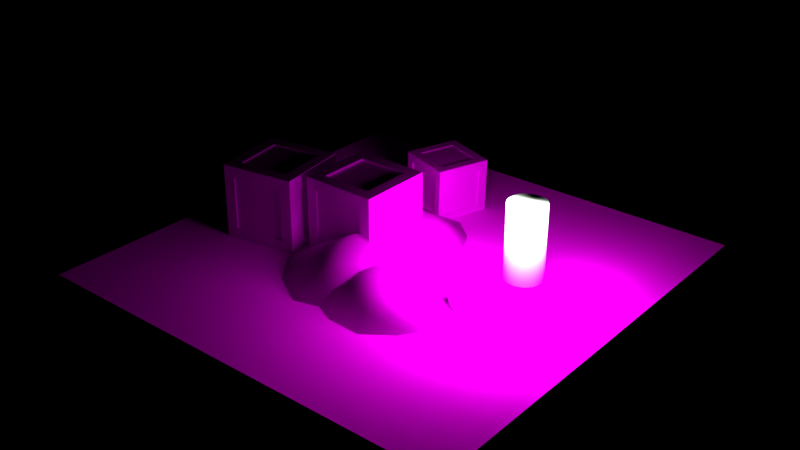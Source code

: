 # Source: Crate.blend  (saved by Blender 2.79.0; exported with 4.5.12 LTS)
import bpy
from mathutils import Matrix  # noqa: F401  (used for matrix-valued properties, if any)

bpy.ops.wm.read_factory_settings(use_empty=True)
scene = bpy.context.scene
scene.name = 'Scene'

# ---- collections
col_collection_1 = bpy.data.collections.new('Collection 1'); scene.collection.children.link(col_collection_1)

# ---- images (referenced by path relative to the original .blend; pixels are not part of the script)
import os
ASSET_DIR = os.environ.get("B2B_ASSET_DIR", "")  # directory of the original .blend (textures are referenced by path, not embedded)
HERE = os.path.dirname(os.path.abspath(__file__))  # packed textures are extracted next to this script under _unpacked/

def load_image(name, relpath, width, height, colorspace="sRGB"):
    """Load a texture the original file referenced (path relative to the .blend, or extracted next to this script)."""
    p = next((c for c in (os.path.join(HERE, relpath), os.path.join(ASSET_DIR, relpath)) if relpath and os.path.exists(c)), "")
    if p:
        img = bpy.data.images.load(p, check_existing=True)
        img.name = name
    else:  # same state as the original file: an image datablock whose file is absent (Cycles renders it pink)
        img = bpy.data.images.new(name, width, height)
        img.source = "FILE"
        img.filepath = "//" + (relpath or name)
    img.colorspace_settings.name = colorspace
    return img
img_bucket_basic_psd = load_image('bucket_basic.psd', 'bucket_basic.psd', 1024, 1024, 'sRGB')
img_crate_basic_psd = load_image('crate_basic.psd', 'crate_basic.psd', 1024, 1024, 'sRGB')
img_test_floor_png = load_image('test_floor.png', 'test_floor.png', 1024, 1024, 'sRGB')
img_pile_grain_psd = load_image('pile_grain.psd', 'pile_grain.psd', 1024, 1024, 'sRGB')

# ---- materials (node trees are filled in below, after node groups)
mat_bucket = bpy.data.materials.new('Bucket')
mat_bucket.alpha_threshold = 0.0
mat_bucket.roughness = 0.5
mat_crate = bpy.data.materials.new('Crate')
mat_crate.alpha_threshold = 0.0
mat_crate.roughness = 0.5
mat_floor = bpy.data.materials.new('Floor')
mat_floor.alpha_threshold = 0.0
mat_floor.roughness = 0.5
mat_grains = bpy.data.materials.new('Grains')
mat_grains.alpha_threshold = 0.0
mat_grains.roughness = 0.5

# ---- material node trees
mat_bucket.use_nodes = True; mat_bucket.node_tree.nodes.clear()
_N = mat_bucket.node_tree.nodes; _L = mat_bucket.node_tree.links
n0 = _N.new('ShaderNodeOutputMaterial'); n0.name = 'Material Output'; n0.location = (300, 300)
n1 = _N.new('ShaderNodeBsdfDiffuse'); n1.name = 'Diffuse BSDF'; n1.location = (10, 300)
n2 = _N.new('ShaderNodeTexImage'); n2.name = 'Image Texture'; n2.location = (-208, 297)
n2.width = 140
n2.image = img_bucket_basic_psd
_L.new(n1.outputs[0], n0.inputs[0])
_L.new(n2.outputs[0], n1.inputs[0])
n0.is_active_output = True
mat_crate.use_nodes = True; mat_crate.node_tree.nodes.clear()
_N = mat_crate.node_tree.nodes; _L = mat_crate.node_tree.links
n0 = _N.new('ShaderNodeOutputMaterial'); n0.name = 'Material Output'; n0.location = (300, 300)
n1 = _N.new('ShaderNodeBsdfDiffuse'); n1.name = 'Diffuse BSDF'; n1.location = (10, 300)
n2 = _N.new('ShaderNodeTexImage'); n2.name = 'Image Texture'; n2.location = (-318, 275)
n2.width = 140
n2.image = img_crate_basic_psd
_L.new(n1.outputs[0], n0.inputs[0])
_L.new(n2.outputs[0], n1.inputs[0])
n0.is_active_output = True
mat_floor.use_nodes = True; mat_floor.node_tree.nodes.clear()
_N = mat_floor.node_tree.nodes; _L = mat_floor.node_tree.links
n0 = _N.new('ShaderNodeOutputMaterial'); n0.name = 'Material Output'; n0.location = (300, 300)
n1 = _N.new('ShaderNodeBsdfDiffuse'); n1.name = 'Diffuse BSDF'; n1.location = (10, 300)
n2 = _N.new('ShaderNodeTexImage'); n2.name = 'Image Texture'; n2.location = (-207, 294)
n2.width = 140
n2.image = img_test_floor_png
_L.new(n1.outputs[0], n0.inputs[0])
_L.new(n2.outputs[0], n1.inputs[0])
n0.is_active_output = True
mat_grains.use_nodes = True; mat_grains.node_tree.nodes.clear()
_N = mat_grains.node_tree.nodes; _L = mat_grains.node_tree.links
n0 = _N.new('ShaderNodeOutputMaterial'); n0.name = 'Material Output'; n0.location = (300, 300)
n1 = _N.new('ShaderNodeBsdfDiffuse'); n1.name = 'Diffuse BSDF'; n1.location = (10, 300)
n2 = _N.new('ShaderNodeTexImage'); n2.name = 'Image Texture'; n2.location = (-225, 318)
n2.width = 140
n2.image = img_pile_grain_psd
_L.new(n1.outputs[0], n0.inputs[0])
_L.new(n2.outputs[0], n1.inputs[0])
n0.is_active_output = True

# ---- world
world_world = bpy.data.worlds.new('World'); scene.world = world_world
world_world.use_nodes = True; world_world.node_tree.nodes.clear()
_N = world_world.node_tree.nodes; _L = world_world.node_tree.links
n0 = _N.new('ShaderNodeOutputWorld'); n0.name = 'World Output'; n0.location = (300, 300)
n1 = _N.new('ShaderNodeBackground'); n1.name = 'Background'; n1.location = (10, 300)
n1.inputs[0].default_value = (0.0, 0.0, 0.0, 1.0)
n1.inputs[1].default_value = 20.6
_L.new(n1.outputs[0], n0.inputs[0])
n0.is_active_output = True
world_world.color = (0.05088, 0.05088, 0.05088)
world_world.use_sun_shadow = False
world_world.sun_shadow_jitter_overblur = 0.0
world_world.cycles.sampling_method = 'MANUAL'

# ---- lights
light_area = bpy.data.lights.new('Area', 'AREA')
light_area.color = (0.8769, 1.0, 0.8697)
light_area.transmission_factor = 0.0
light_area.energy = 477.2
light_area.shadow_buffer_clip_start = 0.5
light_area.shadow_soft_size = 3.327
light_area.shadow_maximum_resolution = 0.006
light_area.use_absolute_resolution = True
light_area.size = 3.327
light_area.size_y = 0.1

# ---- meshes
me_cylinder_001 = bpy.data.meshes.new('Cylinder.001')
me_cylinder_001.from_pydata([(9.289e-09, 0.3667, -0.4533), (1.06e-08, 0.4533, 0.3667), (0.2593, 0.2593, -0.4533), (0.3205, 0.3205, 0.3667), (0.3667, -1.583e-08, -0.4533), (0.4533, -2.133e-08, 0.3667), (0.2593, -0.2593, -0.4533), (0.3205, -0.3205, 0.3667), (-2.277e-08, -0.3667, -0.4533), (-2.903e-08, -0.4533, 0.3667), (-0.2593, -0.2593, -0.4533), (-0.3205, -0.3205, 0.3667), (-0.3667, 4.571e-09, -0.4533), (-0.4533, 3.891e-09, 0.3667), (-0.2593, 0.2593, -0.4533), (-0.3205, 0.3205, 0.3667), (0.2217, 0.2217, 0.3344), (8.769e-09, 0.3136, 0.3344), (0.3136, -1.227e-08, 0.3344), (0.2217, -0.2217, 0.3344), (-1.865e-08, -0.3136, 0.3344), (-0.2217, -0.2217, 0.3344), (-0.3136, 5.179e-09, 0.3344), (-0.2217, 0.2217, 0.3344), (0.2045, 0.2045, -0.3579), (9.422e-09, 0.2893, -0.3579), (0.2893, -1.154e-08, -0.3579), (0.2045, -0.2045, -0.3579), (-1.587e-08, -0.2893, -0.3579), (-0.2045, -0.2045, -0.3579), (-0.2893, 4.555e-09, -0.3579), (-0.2045, 0.2045, -0.3579)], [], [(0, 1, 3, 2), (2, 3, 5, 4), (4, 5, 7, 6), (6, 7, 9, 8), (8, 9, 11, 10), (10, 11, 13, 12), (11, 9, 20, 21), (12, 13, 15, 14), (14, 15, 1, 0), (2, 4, 12, 14), (18, 16, 24, 26), (1, 15, 23, 17), (3, 1, 17, 16), (7, 5, 18, 19), (13, 11, 21, 22), (9, 7, 19, 20), (15, 13, 22, 23), (5, 3, 16, 18), (26, 24, 31, 30), (23, 22, 30, 31), (21, 20, 28, 29), (19, 18, 26, 27), (16, 17, 25, 24), (17, 23, 31, 25), (22, 21, 29, 30), (20, 19, 27, 28), (25, 31, 24), (27, 26, 30, 29), (28, 27, 29), (0, 2, 14), (4, 6, 10, 12), (8, 10, 6)])
me_cylinder_001.polygons.foreach_set('use_smooth', [True] * 32)
_k = set([(16, 17), (16, 18), (17, 23), (18, 19), (19, 20), (20, 21), (21, 22), (22, 23), (25, 31), (28, 29), (29, 30), (30, 31)])
me_cylinder_001.attributes.new('sharp_edge', 'BOOLEAN', 'EDGE').data.foreach_set('value', [ (min(e.vertices), max(e.vertices)) in _k for e in me_cylinder_001.edges])
_uv = me_cylinder_001.uv_layers.new(name='UVMap')
_uv.uv.foreach_set('vector', [0.4658, 0.397, 0.4732, 0.02081, 0.6312, 0.03027, 0.5937, 0.4046, 0.5937, 0.4046, 0.6312, 0.03027, 0.788, 0.0524, 0.7204, 0.4225, 0.7205, 0.4221, 0.788, 0.05197, 0.6312, 0.02984, 0.5937, 0.4042, 0.5937, 0.4042, 0.6312, 0.02984, 0.4732, 0.02038, 0.4658, 0.3965, 0.4658, 0.3965, 0.4732, 0.02038, 0.315, 0.02363, 0.3378, 0.3992, 0.3378, 0.3992, 0.315, 0.02363, 0.1575, 0.03959, 0.2104, 0.4121, 0.4328, 0.9027, 0.2678, 0.9703, 0.2673, 0.8966, 0.3814, 0.8498, 0.2104, 0.4125, 0.1575, 0.04003, 0.3149, 0.02407, 0.3378, 0.3996, 0.3378, 0.3996, 0.3149, 0.02407, 0.4732, 0.02081, 0.4658, 0.397, 0.4169, 0.6539, 0.3251, 0.7457, 0.1951, 0.4321, 0.3251, 0.4321, 0.8826, 0.5037, 0.8899, 0.6134, 0.5729, 0.63, 0.5662, 0.5288, 0.2686, 0.9709, 0.1031, 0.9044, 0.1541, 0.8512, 0.2686, 0.8972, 0.4341, 0.9044, 0.2686, 0.9709, 0.2686, 0.8972, 0.3831, 0.8512, 0.1019, 0.9049, 0.02732, 0.7429, 0.1009, 0.7393, 0.1525, 0.8513, 0.5052, 0.7397, 0.4328, 0.9027, 0.3814, 0.8498, 0.4315, 0.7371, 0.2678, 0.9703, 0.1019, 0.9049, 0.1525, 0.8513, 0.2673, 0.8966, 0.1031, 0.9044, 0.02966, 0.7419, 0.1033, 0.7388, 0.1541, 0.8512, 0.5075, 0.7419, 0.4341, 0.9044, 0.3831, 0.8512, 0.4339, 0.7388, 0.1944, 0.4311, 0.3241, 0.4307, 0.4165, 0.6518, 0.325, 0.7438, 0.8955, 0.8333, 0.8938, 0.9432, 0.5765, 0.9343, 0.578, 0.8328, 0.8904, 0.6134, 0.8946, 0.7233, 0.5773, 0.7314, 0.5734, 0.63, 0.8959, 0.8333, 0.8943, 0.9432, 0.577, 0.9342, 0.5785, 0.8328, 0.8899, 0.6134, 0.8941, 0.7233, 0.5768, 0.7314, 0.5729, 0.63, 0.8941, 0.7233, 0.8955, 0.8333, 0.578, 0.8328, 0.5768, 0.7314, 0.8831, 0.5037, 0.8904, 0.6134, 0.5734, 0.63, 0.5667, 0.5288, 0.8946, 0.7233, 0.8959, 0.8333, 0.5785, 0.8328, 0.5773, 0.7314, 0.4161, 0.5222, 0.4165, 0.6518, 0.3241, 0.4307, 0.103, 0.5231, 0.1944, 0.4311, 0.325, 0.7438, 0.1954, 0.7442, 0.1034, 0.6528, 0.103, 0.5231, 0.1954, 0.7442, 0.4169, 0.5239, 0.4169, 0.6539, 0.3251, 0.4321, 0.3251, 0.7457, 0.1951, 0.7457, 0.1033, 0.5239, 0.1951, 0.4321, 0.1033, 0.6539, 0.1033, 0.5239, 0.1951, 0.7457])
me_cylinder_001.materials.append(mat_bucket)
me_cylinder_001.use_remesh_preserve_volume = False
me_cylinder_001.use_remesh_preserve_attributes = False
me_cylinder_001.use_mirror_vertex_groups = False
me_cylinder_001.update()
me_cube_003 = bpy.data.meshes.new('Cube.003')
me_cube_003.from_pydata([(-1.0, -1.0, -1.0), (-1.0, -1.0, 1.0), (-1.0, 1.0, -1.0), (-1.0, 1.0, 1.0), (1.0, -1.0, 1.0), (1.0, 1.0, 1.0), (-1.0, 1.0, -1.0), (-1.0, -1.0, -1.0), (1.0, 1.0, -1.0), (1.0, -1.0, -1.0), (-0.6811, -0.6811, 1.0), (-0.6811, 0.6811, 1.0), (0.6811, 0.6811, 1.0), (0.6811, -0.6811, 1.0), (-1.0, 0.68, -0.68), (-1.0, -0.68, -0.68), (-1.0, -0.68, 0.68), (-1.0, 0.68, 0.68), (-0.7014, -1.0, -0.7014), (-0.7014, -1.0, 0.7014), (0.7014, -1.0, 0.7014), (0.7014, -1.0, -0.7014), (1.0, 0.6878, 0.6878), (1.0, 0.6878, -0.6878), (1.0, -0.6878, -0.6878), (1.0, -0.6878, 0.6878), (-0.6783, 1.0, 0.6783), (-0.6783, 1.0, -0.6783), (0.6783, 1.0, -0.6783), (0.6783, 1.0, 0.6783), (-0.6816, 0.6816, -1.0), (-0.6816, -0.6816, -1.0), (0.6816, 0.6816, -1.0), (0.6816, -0.6816, -1.0), (-0.6811, -0.6811, 0.9645), (-0.6811, 0.6811, 0.9645), (0.6811, 0.6811, 0.9645), (0.6811, -0.6811, 0.9645), (0.9486, 0.7027, 0.7027), (0.9486, 0.7027, -0.7027), (0.9486, -0.7026, -0.7027), (0.9486, -0.7026, 0.7027), (-0.6929, 0.9459, 0.693), (-0.6929, 0.9459, -0.693), (0.693, 0.9459, -0.693), (0.693, 0.9459, 0.693), (-0.9562, 0.6947, -0.6947), (-0.9562, -0.6946, -0.6947), (-0.9562, -0.6946, 0.6947), (-0.9562, 0.6947, 0.6947), (-0.7165, -0.9549, -0.7165), (-0.7165, -0.9549, 0.7165), (0.7166, -0.9549, 0.7165), (0.7166, -0.9549, -0.7165), (-0.6816, 0.6816, -0.9559), (-0.6816, -0.6816, -0.9559), (0.6816, 0.6816, -0.9559), (0.6816, -0.6816, -0.9559)], [], [(3, 2, 14, 17), (6, 8, 32, 30), (0, 2, 6, 7), (10, 13, 37, 34), (16, 17, 49, 48), (0, 1, 16, 15), (1, 3, 17, 16), (2, 0, 15, 14), (18, 21, 53, 50), (1, 0, 7, 18, 19), (25, 4, 9, 24), (7, 9, 21, 18), (25, 24, 40, 41), (9, 8, 23, 24), (26, 29, 45, 42), (8, 6, 27, 28), (31, 30, 54, 55), (8, 9, 33, 32), (7, 6, 30, 31), (9, 7, 31, 33), (36, 35, 34, 37), (12, 11, 35, 36), (13, 12, 36, 37), (11, 10, 34, 35), (39, 38, 41, 40), (24, 23, 39, 40), (22, 25, 41, 38), (23, 22, 38, 39), (43, 42, 45, 44), (27, 26, 42, 43), (29, 28, 44, 45), (28, 27, 43, 44), (47, 48, 49, 46), (14, 15, 47, 46), (17, 14, 46, 49), (15, 16, 48, 47), (53, 52, 51, 50), (19, 18, 50, 51), (20, 19, 51, 52), (21, 20, 52, 53), (54, 56, 57, 55), (33, 31, 55, 57), (30, 32, 56, 54), (32, 33, 57, 56), (4, 25, 22, 5), (22, 23, 8, 5), (29, 5, 8, 28), (5, 29, 26, 3), (26, 27, 6, 3), (21, 9, 4, 20), (1, 19, 20, 4), (5, 3, 11, 12), (4, 5, 12, 13), (1, 4, 13, 10), (3, 1, 10, 11)])
_uv = me_cube_003.uv_layers.new(name='UVMap')
_uv.uv.foreach_set('vector', [0.02618, 0.9082, 0.02631, 0.08564, 0.1579, 0.2173, 0.1578, 0.7766, 0.02417, 0.08464, 0.851, 0.08464, 0.7193, 0.2163, 0.1558, 0.2163, 0.8656, 0.08656, 0.02905, 0.08643, 0.02893, 0.07183, 0.8655, 0.07196, 0.9154, 0.518, 0.9154, 0.9835, 0.8915, 0.9835, 0.8915, 0.518, 0.8901, 0.9814, 0.8901, 0.5166, 0.9119, 0.5166, 0.9119, 0.9814, 0.8489, 0.08576, 0.8487, 0.9083, 0.7171, 0.7767, 0.7172, 0.2174, 0.8487, 0.9083, 0.02618, 0.9082, 0.1578, 0.7766, 0.7171, 0.7767, 0.02631, 0.08564, 0.8489, 0.08576, 0.7172, 0.2174, 0.1579, 0.2173, 0.9171, 0.9835, 0.9171, 0.5042, 0.9394, 0.5042, 0.9394, 0.9835, 0.8534, 0.9062, 0.04016, 0.9123, 0.03804, 0.9102, 0.1599, 0.7898, 0.7315, 0.7857, 0.1577, 0.7784, 0.02982, 0.9063, 0.02982, 0.08714, 0.1577, 0.215, 0.03804, 0.9102, 0.03813, 0.09673, 0.1594, 0.2177, 0.1599, 0.7898, 0.8886, 0.5119, 0.8886, 0.04184, 0.9131, 0.04184, 0.9131, 0.5119, 0.02982, 0.08714, 0.849, 0.08714, 0.7211, 0.215, 0.1577, 0.215, 0.941, 0.9691, 0.941, 0.5055, 0.9664, 0.5055, 0.9664, 0.9691, 0.8547, 0.9133, 0.02531, 0.9133, 0.1587, 0.7799, 0.7213, 0.7799, 0.889, 0.9795, 0.889, 0.5137, 0.9151, 0.5137, 0.9151, 0.9795, 0.851, 0.08464, 0.851, 0.9114, 0.7193, 0.7798, 0.7193, 0.2163, 0.02417, 0.9114, 0.02417, 0.08464, 0.1558, 0.2163, 0.1558, 0.7798, 0.851, 0.9114, 0.02417, 0.9114, 0.1558, 0.7798, 0.7193, 0.7798, 0.7033, 0.7671, 0.1768, 0.7671, 0.1768, 0.2406, 0.7033, 0.2406, 0.8943, 0.5215, 0.8943, 0.05602, 0.9182, 0.05602, 0.9182, 0.5215, 0.8943, 0.9871, 0.8943, 0.5215, 0.9182, 0.5215, 0.9182, 0.9871, 0.9154, 0.05248, 0.9154, 0.518, 0.8915, 0.518, 0.8915, 0.05248, 0.7117, 0.2457, 0.7117, 0.7774, 0.18, 0.7774, 0.18, 0.2457, 0.9393, 0.04184, 0.9393, 0.5119, 0.9148, 0.5119, 0.9148, 0.04184, 0.8886, 0.982, 0.8886, 0.5119, 0.9131, 0.5119, 0.9131, 0.982, 0.9393, 0.5119, 0.9393, 0.982, 0.9148, 0.982, 0.9148, 0.5119, 0.1788, 0.7706, 0.1788, 0.2463, 0.7032, 0.2463, 0.7032, 0.7706, 0.9134, 0.5149, 0.9134, 0.9785, 0.8881, 0.9785, 0.8881, 0.5149, 0.941, 0.5055, 0.941, 0.04184, 0.9664, 0.04184, 0.9664, 0.5055, 0.9134, 0.05127, 0.9134, 0.5149, 0.8881, 0.5149, 0.8881, 0.05127, 0.1813, 0.7663, 0.1813, 0.2406, 0.707, 0.2406, 0.707, 0.7663, 0.963, 0.054, 0.963, 0.5188, 0.9412, 0.5188, 0.9412, 0.054, 0.8901, 0.5166, 0.8901, 0.05185, 0.9119, 0.05185, 0.9119, 0.5166, 0.963, 0.5188, 0.963, 0.9835, 0.9412, 0.9835, 0.9412, 0.5188, 0.7158, 0.2344, 0.7158, 0.7766, 0.1736, 0.7766, 0.1736, 0.2344, 0.9422, 0.5077, 0.9422, 0.9871, 0.9199, 0.9871, 0.9199, 0.5077, 0.9422, 0.02834, 0.9422, 0.5077, 0.9199, 0.5077, 0.9199, 0.02834, 0.9171, 0.5042, 0.9171, 0.02479, 0.9394, 0.02479, 0.9394, 0.5042, 0.7048, 0.7675, 0.1779, 0.7675, 0.1779, 0.2406, 0.7048, 0.2406, 0.9429, 0.5137, 0.9429, 0.9795, 0.9169, 0.9795, 0.9169, 0.5137, 0.889, 0.5137, 0.889, 0.04782, 0.9151, 0.04782, 0.9151, 0.5137, 0.9429, 0.04782, 0.9429, 0.5137, 0.9169, 0.5137, 0.9169, 0.04782, 0.02982, 0.9063, 0.1577, 0.7784, 0.7211, 0.7784, 0.849, 0.9063, 0.7211, 0.7784, 0.7211, 0.215, 0.849, 0.08714, 0.849, 0.9063, 0.7213, 0.2174, 0.8547, 0.08399, 0.8547, 0.9133, 0.7213, 0.7799, 0.8547, 0.08399, 0.7213, 0.2174, 0.1587, 0.2174, 0.02531, 0.08399, 0.1587, 0.2174, 0.1587, 0.7799, 0.02531, 0.9133, 0.02531, 0.08399, 0.1594, 0.2177, 0.03813, 0.09673, 0.8499, 0.09439, 0.7292, 0.216, 0.8534, 0.9062, 0.7315, 0.7857, 0.7292, 0.216, 0.8499, 0.09439, 0.02364, 0.08917, 0.8504, 0.08917, 0.7186, 0.221, 0.1555, 0.221, 0.02364, 0.916, 0.02364, 0.08917, 0.1555, 0.221, 0.1555, 0.7841, 0.8504, 0.916, 0.02364, 0.916, 0.1555, 0.7841, 0.7186, 0.7841, 0.8504, 0.08917, 0.8504, 0.916, 0.7186, 0.7841, 0.7186, 0.221])
me_cube_003.materials.append(mat_crate)
me_cube_003.use_remesh_preserve_volume = False
me_cube_003.use_remesh_preserve_attributes = False
me_cube_003.use_mirror_vertex_groups = False
me_cube_003.update()
me_plane = bpy.data.meshes.new('Plane')
me_plane.from_pydata([(-1.452, -1.452, 0.0), (1.452, -1.452, 0.0), (-1.452, 1.452, 0.0), (1.452, 1.452, 0.0)], [], [(0, 1, 3, 2)])
_uv = me_plane.uv_layers.new(name='UVMap')
_uv.uv.foreach_set('vector', [9.998e-05, 0.0001001, 0.9999, 9.998e-05, 0.9999, 0.9999, 9.998e-05, 0.9999])
me_plane.materials.append(mat_floor)
me_plane.use_remesh_preserve_volume = False
me_plane.use_remesh_preserve_attributes = False
me_plane.use_mirror_vertex_groups = False
me_plane.update()
me_cone_002 = bpy.data.meshes.new('Cone.002')
me_cone_002.from_pydata([(1.952e-09, 0.9297, -0.35), (0.0, 0.0, 0.1958), (0.5406, 0.771, -0.35), (0.8795, 0.4255, -0.35), (1.02, -0.1423, -0.35), (0.7256, -0.6147, -0.35), (0.2817, -0.9294, -0.35), (-0.2617, -0.8993, -0.35), (-0.7859, -0.6549, -0.35), (-1.03, -0.1323, -0.35), (-0.9498, 0.4455, -0.35), (-0.5808, 0.8714, -0.35)], [], [(0, 1, 2), (2, 1, 3), (3, 1, 4), (4, 1, 5), (5, 1, 6), (6, 1, 7), (7, 1, 8), (8, 1, 9), (9, 1, 10), (10, 1, 11), (11, 1, 0), (6, 7, 11, 0), (0, 2, 5, 6), (7, 8, 10, 11), (9, 10, 8), (2, 3, 4, 5)])
me_cone_002.polygons.foreach_set('use_smooth', [True] * 16)
_uv = me_cone_002.uv_layers.new(name='UVMap')
_uv.uv.foreach_set('vector', [0.5993, 0.5792, 0.6667, 0.3113, 0.7627, 0.5731, 0.7627, 0.5731, 0.6667, 0.3113, 0.8832, 0.4992, 0.8832, 0.4992, 0.6667, 0.3113, 0.9629, 0.3479, 0.9629, 0.3479, 0.6667, 0.3113, 0.9205, 0.191, 0.9205, 0.191, 0.6667, 0.3113, 0.8185, 0.06965, 0.8185, 0.06965, 0.6667, 0.3113, 0.6642, 0.03352, 0.6642, 0.03352, 0.6667, 0.3113, 0.4989, 0.06639, 0.4989, 0.06639, 0.6667, 0.3113, 0.3895, 0.1954, 0.3895, 0.1954, 0.6667, 0.3113, 0.3688, 0.3654, 0.3688, 0.3654, 0.6667, 0.3113, 0.4422, 0.5139, 0.4422, 0.5139, 0.6667, 0.3113, 0.5993, 0.5792, 0.2306, 0.9547, 0.1145, 0.8717, 0.2925, 0.4346, 0.4293, 0.5032, 0.4293, 0.5032, 0.5268, 0.6143, 0.3732, 0.9473, 0.2306, 0.9547, 0.1145, 0.8717, 0.03266, 0.7439, 0.1509, 0.4771, 0.2925, 0.4346, 0.05198, 0.5939, 0.1509, 0.4771, 0.03266, 0.7439, 0.5268, 0.6143, 0.5534, 0.7385, 0.5047, 0.884, 0.3732, 0.9473])
me_cone_002.materials.append(mat_grains)
me_cone_002.use_remesh_preserve_volume = False
me_cone_002.use_remesh_preserve_attributes = False
me_cone_002.use_mirror_vertex_groups = False
me_cone_002.update()
me_cone_001 = bpy.data.meshes.new('Cone.001')
me_cone_001.from_pydata([(1.952e-09, 0.9297, -0.35), (0.0, 0.0, 0.2531), (0.5406, 0.771, -0.35), (0.8795, 0.4255, -0.35), (1.02, -0.1423, -0.35), (0.7256, -0.6147, -0.35), (0.2817, -0.9294, -0.35), (-0.2617, -0.8993, -0.35), (-0.7859, -0.6549, -0.35), (-1.03, -0.1323, -0.35), (-0.9498, 0.4455, -0.35), (-0.5808, 0.8714, -0.35)], [], [(0, 1, 2), (2, 1, 3), (3, 1, 4), (4, 1, 5), (5, 1, 6), (6, 1, 7), (7, 1, 8), (8, 1, 9), (9, 1, 10), (10, 1, 11), (11, 1, 0), (6, 7, 11, 0), (0, 2, 5, 6), (7, 8, 10, 11), (9, 10, 8), (2, 3, 4, 5)])
me_cone_001.polygons.foreach_set('use_smooth', [True] * 16)
_uv = me_cone_001.uv_layers.new(name='UVMap')
_uv.uv.foreach_set('vector', [0.5993, 0.5792, 0.6667, 0.3113, 0.7627, 0.5731, 0.7627, 0.5731, 0.6667, 0.3113, 0.8832, 0.4992, 0.8832, 0.4992, 0.6667, 0.3113, 0.9629, 0.3479, 0.9629, 0.3479, 0.6667, 0.3113, 0.9205, 0.191, 0.9205, 0.191, 0.6667, 0.3113, 0.8185, 0.06965, 0.8185, 0.06965, 0.6667, 0.3113, 0.6642, 0.03352, 0.6642, 0.03352, 0.6667, 0.3113, 0.4989, 0.06639, 0.4989, 0.06639, 0.6667, 0.3113, 0.3895, 0.1954, 0.3895, 0.1954, 0.6667, 0.3113, 0.3688, 0.3654, 0.3688, 0.3654, 0.6667, 0.3113, 0.4422, 0.5139, 0.4422, 0.5139, 0.6667, 0.3113, 0.5993, 0.5792, 0.2306, 0.9547, 0.1145, 0.8717, 0.2925, 0.4346, 0.4293, 0.5032, 0.4293, 0.5032, 0.5268, 0.6143, 0.3732, 0.9473, 0.2306, 0.9547, 0.1145, 0.8717, 0.03266, 0.7439, 0.1509, 0.4771, 0.2925, 0.4346, 0.05198, 0.5939, 0.1509, 0.4771, 0.03266, 0.7439, 0.5268, 0.6143, 0.5534, 0.7385, 0.5047, 0.884, 0.3732, 0.9473])
me_cone_001.materials.append(mat_grains)
me_cone_001.use_remesh_preserve_volume = False
me_cone_001.use_remesh_preserve_attributes = False
me_cone_001.use_mirror_vertex_groups = False
me_cone_001.update()
me_cone = bpy.data.meshes.new('Cone')
me_cone.from_pydata([(1.952e-09, 0.9297, -0.35), (0.0, 0.0, 0.1958), (0.5406, 0.771, -0.35), (0.8795, 0.4255, -0.35), (1.02, -0.1423, -0.35), (0.7256, -0.6147, -0.35), (0.2817, -0.9294, -0.35), (-0.2617, -0.8993, -0.35), (-0.7859, -0.6549, -0.35), (-1.03, -0.1323, -0.35), (-0.9498, 0.4455, -0.35), (-0.5808, 0.8714, -0.35)], [], [(0, 1, 2), (2, 1, 3), (3, 1, 4), (4, 1, 5), (5, 1, 6), (6, 1, 7), (7, 1, 8), (8, 1, 9), (9, 1, 10), (10, 1, 11), (11, 1, 0), (6, 7, 11, 0), (0, 2, 5, 6), (7, 8, 10, 11), (9, 10, 8), (2, 3, 4, 5)])
me_cone.polygons.foreach_set('use_smooth', [True] * 16)
_uv = me_cone.uv_layers.new(name='UVMap')
_uv.uv.foreach_set('vector', [0.5993, 0.5792, 0.6667, 0.3113, 0.7627, 0.5731, 0.7627, 0.5731, 0.6667, 0.3113, 0.8832, 0.4992, 0.8832, 0.4992, 0.6667, 0.3113, 0.9629, 0.3479, 0.9629, 0.3479, 0.6667, 0.3113, 0.9205, 0.191, 0.9205, 0.191, 0.6667, 0.3113, 0.8185, 0.06965, 0.8185, 0.06965, 0.6667, 0.3113, 0.6642, 0.03352, 0.6642, 0.03352, 0.6667, 0.3113, 0.4989, 0.06639, 0.4989, 0.06639, 0.6667, 0.3113, 0.3895, 0.1954, 0.3895, 0.1954, 0.6667, 0.3113, 0.3688, 0.3654, 0.3688, 0.3654, 0.6667, 0.3113, 0.4422, 0.5139, 0.4422, 0.5139, 0.6667, 0.3113, 0.5993, 0.5792, 0.2306, 0.9547, 0.1145, 0.8717, 0.2925, 0.4346, 0.4293, 0.5032, 0.4293, 0.5032, 0.5268, 0.6143, 0.3732, 0.9473, 0.2306, 0.9547, 0.1145, 0.8717, 0.03266, 0.7439, 0.1509, 0.4771, 0.2925, 0.4346, 0.05198, 0.5939, 0.1509, 0.4771, 0.03266, 0.7439, 0.5268, 0.6143, 0.5534, 0.7385, 0.5047, 0.884, 0.3732, 0.9473])
me_cone.materials.append(mat_grains)
me_cone.use_remesh_preserve_volume = False
me_cone.use_remesh_preserve_attributes = False
me_cone.use_mirror_vertex_groups = False
me_cone.update()
me_cube_002 = bpy.data.meshes.new('Cube.002')
me_cube_002.from_pydata([(-1.0, -1.0, -1.0), (-1.0, -1.0, 1.0), (-1.0, 1.0, -1.0), (-1.0, 1.0, 1.0), (1.0, -1.0, 1.0), (1.0, 1.0, 1.0), (-1.0, 1.0, -1.0), (-1.0, -1.0, -1.0), (1.0, 1.0, -1.0), (1.0, -1.0, -1.0), (-0.6811, -0.6811, 1.0), (-0.6811, 0.6811, 1.0), (0.6811, 0.6811, 1.0), (0.6811, -0.6811, 1.0), (-1.0, 0.68, -0.68), (-1.0, -0.68, -0.68), (-1.0, -0.68, 0.68), (-1.0, 0.68, 0.68), (-0.7014, -1.0, -0.7014), (-0.7014, -1.0, 0.7014), (0.7014, -1.0, 0.7014), (0.7014, -1.0, -0.7014), (1.0, 0.6878, 0.6878), (1.0, 0.6878, -0.6878), (1.0, -0.6878, -0.6878), (1.0, -0.6878, 0.6878), (-0.6783, 1.0, 0.6783), (-0.6783, 1.0, -0.6783), (0.6783, 1.0, -0.6783), (0.6783, 1.0, 0.6783), (-0.6816, 0.6816, -1.0), (-0.6816, -0.6816, -1.0), (0.6816, 0.6816, -1.0), (0.6816, -0.6816, -1.0), (-0.6811, -0.6811, 0.9645), (-0.6811, 0.6811, 0.9645), (0.6811, 0.6811, 0.9645), (0.6811, -0.6811, 0.9645), (0.9486, 0.7027, 0.7027), (0.9486, 0.7027, -0.7027), (0.9486, -0.7026, -0.7027), (0.9486, -0.7026, 0.7027), (-0.6929, 0.9459, 0.693), (-0.6929, 0.9459, -0.693), (0.693, 0.9459, -0.693), (0.693, 0.9459, 0.693), (-0.9562, 0.6947, -0.6947), (-0.9562, -0.6946, -0.6947), (-0.9562, -0.6946, 0.6947), (-0.9562, 0.6947, 0.6947), (-0.7165, -0.9549, -0.7165), (-0.7165, -0.9549, 0.7165), (0.7166, -0.9549, 0.7165), (0.7166, -0.9549, -0.7165), (-0.6816, 0.6816, -0.9559), (-0.6816, -0.6816, -0.9559), (0.6816, 0.6816, -0.9559), (0.6816, -0.6816, -0.9559)], [], [(3, 2, 14, 17), (6, 8, 32, 30), (0, 2, 6, 7), (10, 13, 37, 34), (16, 17, 49, 48), (0, 1, 16, 15), (1, 3, 17, 16), (2, 0, 15, 14), (18, 21, 53, 50), (1, 0, 7, 18, 19), (25, 4, 9, 24), (7, 9, 21, 18), (25, 24, 40, 41), (9, 8, 23, 24), (26, 29, 45, 42), (8, 6, 27, 28), (31, 30, 54, 55), (8, 9, 33, 32), (7, 6, 30, 31), (9, 7, 31, 33), (36, 35, 34, 37), (12, 11, 35, 36), (13, 12, 36, 37), (11, 10, 34, 35), (39, 38, 41, 40), (24, 23, 39, 40), (22, 25, 41, 38), (23, 22, 38, 39), (43, 42, 45, 44), (27, 26, 42, 43), (29, 28, 44, 45), (28, 27, 43, 44), (47, 48, 49, 46), (14, 15, 47, 46), (17, 14, 46, 49), (15, 16, 48, 47), (53, 52, 51, 50), (19, 18, 50, 51), (20, 19, 51, 52), (21, 20, 52, 53), (54, 56, 57, 55), (33, 31, 55, 57), (30, 32, 56, 54), (32, 33, 57, 56), (4, 25, 22, 5), (22, 23, 8, 5), (29, 5, 8, 28), (5, 29, 26, 3), (26, 27, 6, 3), (21, 9, 4, 20), (1, 19, 20, 4), (5, 3, 11, 12), (4, 5, 12, 13), (1, 4, 13, 10), (3, 1, 10, 11)])
_uv = me_cube_002.uv_layers.new(name='UVMap')
_uv.uv.foreach_set('vector', [0.02618, 0.9082, 0.02631, 0.08564, 0.1579, 0.2173, 0.1578, 0.7766, 0.02417, 0.08464, 0.851, 0.08464, 0.7193, 0.2163, 0.1558, 0.2163, 0.8656, 0.08656, 0.02905, 0.08643, 0.02893, 0.07183, 0.8655, 0.07196, 0.9154, 0.518, 0.9154, 0.9835, 0.8915, 0.9835, 0.8915, 0.518, 0.8901, 0.9814, 0.8901, 0.5166, 0.9119, 0.5166, 0.9119, 0.9814, 0.8489, 0.08576, 0.8487, 0.9083, 0.7171, 0.7767, 0.7172, 0.2174, 0.8487, 0.9083, 0.02618, 0.9082, 0.1578, 0.7766, 0.7171, 0.7767, 0.02631, 0.08564, 0.8489, 0.08576, 0.7172, 0.2174, 0.1579, 0.2173, 0.9171, 0.9835, 0.9171, 0.5042, 0.9394, 0.5042, 0.9394, 0.9835, 0.8534, 0.9062, 0.04016, 0.9123, 0.03804, 0.9102, 0.1599, 0.7898, 0.7315, 0.7857, 0.1577, 0.7784, 0.02982, 0.9063, 0.02982, 0.08714, 0.1577, 0.215, 0.03804, 0.9102, 0.03813, 0.09673, 0.1594, 0.2177, 0.1599, 0.7898, 0.8886, 0.5119, 0.8886, 0.04184, 0.9131, 0.04184, 0.9131, 0.5119, 0.02982, 0.08714, 0.849, 0.08714, 0.7211, 0.215, 0.1577, 0.215, 0.941, 0.9691, 0.941, 0.5055, 0.9664, 0.5055, 0.9664, 0.9691, 0.8547, 0.9133, 0.02531, 0.9133, 0.1587, 0.7799, 0.7213, 0.7799, 0.889, 0.9795, 0.889, 0.5137, 0.9151, 0.5137, 0.9151, 0.9795, 0.851, 0.08464, 0.851, 0.9114, 0.7193, 0.7798, 0.7193, 0.2163, 0.02417, 0.9114, 0.02417, 0.08464, 0.1558, 0.2163, 0.1558, 0.7798, 0.851, 0.9114, 0.02417, 0.9114, 0.1558, 0.7798, 0.7193, 0.7798, 0.7033, 0.7671, 0.1768, 0.7671, 0.1768, 0.2406, 0.7033, 0.2406, 0.8943, 0.5215, 0.8943, 0.05602, 0.9182, 0.05602, 0.9182, 0.5215, 0.8943, 0.9871, 0.8943, 0.5215, 0.9182, 0.5215, 0.9182, 0.9871, 0.9154, 0.05248, 0.9154, 0.518, 0.8915, 0.518, 0.8915, 0.05248, 0.7117, 0.2457, 0.7117, 0.7774, 0.18, 0.7774, 0.18, 0.2457, 0.9393, 0.04184, 0.9393, 0.5119, 0.9148, 0.5119, 0.9148, 0.04184, 0.8886, 0.982, 0.8886, 0.5119, 0.9131, 0.5119, 0.9131, 0.982, 0.9393, 0.5119, 0.9393, 0.982, 0.9148, 0.982, 0.9148, 0.5119, 0.1788, 0.7706, 0.1788, 0.2463, 0.7032, 0.2463, 0.7032, 0.7706, 0.9134, 0.5149, 0.9134, 0.9785, 0.8881, 0.9785, 0.8881, 0.5149, 0.941, 0.5055, 0.941, 0.04184, 0.9664, 0.04184, 0.9664, 0.5055, 0.9134, 0.05127, 0.9134, 0.5149, 0.8881, 0.5149, 0.8881, 0.05127, 0.1813, 0.7663, 0.1813, 0.2406, 0.707, 0.2406, 0.707, 0.7663, 0.963, 0.054, 0.963, 0.5188, 0.9412, 0.5188, 0.9412, 0.054, 0.8901, 0.5166, 0.8901, 0.05185, 0.9119, 0.05185, 0.9119, 0.5166, 0.963, 0.5188, 0.963, 0.9835, 0.9412, 0.9835, 0.9412, 0.5188, 0.7158, 0.2344, 0.7158, 0.7766, 0.1736, 0.7766, 0.1736, 0.2344, 0.9422, 0.5077, 0.9422, 0.9871, 0.9199, 0.9871, 0.9199, 0.5077, 0.9422, 0.02834, 0.9422, 0.5077, 0.9199, 0.5077, 0.9199, 0.02834, 0.9171, 0.5042, 0.9171, 0.02479, 0.9394, 0.02479, 0.9394, 0.5042, 0.7048, 0.7675, 0.1779, 0.7675, 0.1779, 0.2406, 0.7048, 0.2406, 0.9429, 0.5137, 0.9429, 0.9795, 0.9169, 0.9795, 0.9169, 0.5137, 0.889, 0.5137, 0.889, 0.04782, 0.9151, 0.04782, 0.9151, 0.5137, 0.9429, 0.04782, 0.9429, 0.5137, 0.9169, 0.5137, 0.9169, 0.04782, 0.02982, 0.9063, 0.1577, 0.7784, 0.7211, 0.7784, 0.849, 0.9063, 0.7211, 0.7784, 0.7211, 0.215, 0.849, 0.08714, 0.849, 0.9063, 0.7213, 0.2174, 0.8547, 0.08399, 0.8547, 0.9133, 0.7213, 0.7799, 0.8547, 0.08399, 0.7213, 0.2174, 0.1587, 0.2174, 0.02531, 0.08399, 0.1587, 0.2174, 0.1587, 0.7799, 0.02531, 0.9133, 0.02531, 0.08399, 0.1594, 0.2177, 0.03813, 0.09673, 0.8499, 0.09439, 0.7292, 0.216, 0.8534, 0.9062, 0.7315, 0.7857, 0.7292, 0.216, 0.8499, 0.09439, 0.02364, 0.08917, 0.8504, 0.08917, 0.7186, 0.221, 0.1555, 0.221, 0.02364, 0.916, 0.02364, 0.08917, 0.1555, 0.221, 0.1555, 0.7841, 0.8504, 0.916, 0.02364, 0.916, 0.1555, 0.7841, 0.7186, 0.7841, 0.8504, 0.08917, 0.8504, 0.916, 0.7186, 0.7841, 0.7186, 0.221])
me_cube_002.materials.append(mat_crate)
me_cube_002.use_remesh_preserve_volume = False
me_cube_002.use_remesh_preserve_attributes = False
me_cube_002.use_mirror_vertex_groups = False
me_cube_002.update()
me_cylinder = bpy.data.meshes.new('Cylinder')
me_cylinder.from_pydata([(-4.098e-08, 0.5, 0.0), (-4.098e-08, 0.5, 2.0), (0.09755, 0.4904, 0.0), (0.09755, 0.4904, 2.0), (0.1913, 0.4619, 0.0), (0.1913, 0.4619, 2.0), (0.2778, 0.4157, 0.0), (0.2778, 0.4157, 2.0), (0.3536, 0.3536, 0.0), (0.3536, 0.3536, 2.0), (0.4157, 0.2778, 0.0), (0.4157, 0.2778, 2.0), (0.4619, 0.1913, 0.0), (0.4619, 0.1913, 2.0), (0.4904, 0.09755, 0.0), (0.4904, 0.09755, 2.0), (0.5, 3.775e-08, 0.0), (0.5, 3.775e-08, 2.0), (0.4904, -0.09755, 0.0), (0.4904, -0.09755, 2.0), (0.4619, -0.1913, 0.0), (0.4619, -0.1913, 2.0), (0.4157, -0.2778, 0.0), (0.4157, -0.2778, 2.0), (0.3536, -0.3536, 0.0), (0.3536, -0.3536, 2.0), (0.2778, -0.4157, 0.0), (0.2778, -0.4157, 2.0), (0.1913, -0.4619, 0.0), (0.1913, -0.4619, 2.0), (0.09754, -0.4904, 0.0), (0.09754, -0.4904, 2.0), (-2.198e-07, -0.5, 0.0), (-2.198e-07, -0.5, 2.0), (-0.09755, -0.4904, 0.0), (-0.09755, -0.4904, 2.0), (-0.1913, -0.4619, 0.0), (-0.1913, -0.4619, 2.0), (-0.2778, -0.4157, 0.0), (-0.2778, -0.4157, 2.0), (-0.3536, -0.3536, 0.0), (-0.3536, -0.3536, 2.0), (-0.4157, -0.2778, 0.0), (-0.4157, -0.2778, 2.0), (-0.4619, -0.1913, 0.0), (-0.4619, -0.1913, 2.0), (-0.4904, -0.09754, 0.0), (-0.4904, -0.09754, 2.0), (-0.5, 4.828e-07, 0.0), (-0.5, 4.828e-07, 2.0), (-0.4904, 0.09755, 0.0), (-0.4904, 0.09755, 2.0), (-0.4619, 0.1913, 0.0), (-0.4619, 0.1913, 2.0), (-0.4157, 0.2778, 0.0), (-0.4157, 0.2778, 2.0), (-0.3536, 0.3536, 0.0), (-0.3536, 0.3536, 2.0), (-0.2778, 0.4157, 0.0), (-0.2778, 0.4157, 2.0), (-0.1913, 0.4619, 0.0), (-0.1913, 0.4619, 2.0), (-0.09754, 0.4904, 0.0), (-0.09754, 0.4904, 2.0)], [], [(0, 1, 3, 2), (2, 3, 5, 4), (4, 5, 7, 6), (6, 7, 9, 8), (8, 9, 11, 10), (10, 11, 13, 12), (12, 13, 15, 14), (14, 15, 17, 16), (16, 17, 19, 18), (18, 19, 21, 20), (20, 21, 23, 22), (22, 23, 25, 24), (24, 25, 27, 26), (26, 27, 29, 28), (28, 29, 31, 30), (30, 31, 33, 32), (32, 33, 35, 34), (34, 35, 37, 36), (36, 37, 39, 38), (38, 39, 41, 40), (40, 41, 43, 42), (42, 43, 45, 44), (44, 45, 47, 46), (46, 47, 49, 48), (48, 49, 51, 50), (50, 51, 53, 52), (52, 53, 55, 54), (54, 55, 57, 56), (56, 57, 59, 58), (58, 59, 61, 60), (3, 1, 63, 61, 59, 57, 55, 53, 51, 49, 47, 45, 43, 41, 39, 37, 35, 33, 31, 29, 27, 25, 23, 21, 19, 17, 15, 13, 11, 9, 7, 5), (60, 61, 63, 62), (62, 63, 1, 0), (0, 2, 4, 6, 8, 10, 12, 14, 16, 18, 20, 22, 24, 26, 28, 30, 32, 34, 36, 38, 40, 42, 44, 46, 48, 50, 52, 54, 56, 58, 60, 62)])
me_cylinder.polygons.foreach_set('use_smooth', [True] * 34)
me_cylinder.use_remesh_preserve_volume = False
me_cylinder.use_remesh_preserve_attributes = False
me_cylinder.use_mirror_vertex_groups = False
me_cylinder.update()
me_cube_001 = bpy.data.meshes.new('Cube.001')
me_cube_001.from_pydata([(-1.0, -1.0, -1.0), (-1.0, -1.0, 1.0), (-1.0, 1.0, -1.0), (-1.0, 1.0, 1.0), (1.0, -1.0, 1.0), (1.0, 1.0, 1.0), (-1.0, 1.0, -1.0), (-1.0, -1.0, -1.0), (1.0, 1.0, -1.0), (1.0, -1.0, -1.0), (-0.6811, -0.6811, 1.0), (-0.6811, 0.6811, 1.0), (0.6811, 0.6811, 1.0), (0.6811, -0.6811, 1.0), (-1.0, 0.68, -0.68), (-1.0, -0.68, -0.68), (-1.0, -0.68, 0.68), (-1.0, 0.68, 0.68), (-0.7014, -1.0, -0.7014), (-0.7014, -1.0, 0.7014), (0.7014, -1.0, 0.7014), (0.7014, -1.0, -0.7014), (1.0, 0.6878, 0.6878), (1.0, 0.6878, -0.6878), (1.0, -0.6878, -0.6878), (1.0, -0.6878, 0.6878), (-0.6783, 1.0, 0.6783), (-0.6783, 1.0, -0.6783), (0.6783, 1.0, -0.6783), (0.6783, 1.0, 0.6783), (-0.6816, 0.6816, -1.0), (-0.6816, -0.6816, -1.0), (0.6816, 0.6816, -1.0), (0.6816, -0.6816, -1.0), (-0.6811, -0.6811, 0.9352), (-0.6811, 0.6811, 0.9352), (0.6811, 0.6811, 0.9352), (0.6811, -0.6811, 0.9352), (0.9486, 0.7027, 0.7027), (0.9486, 0.7027, -0.7027), (0.9486, -0.7026, -0.7027), (0.9486, -0.7026, 0.7027), (-0.6929, 0.9459, 0.693), (-0.6929, 0.9459, -0.693), (0.693, 0.9459, -0.693), (0.693, 0.9459, 0.693), (-0.9562, 0.6947, -0.6947), (-0.9562, -0.6946, -0.6947), (-0.9562, -0.6946, 0.6947), (-0.9562, 0.6947, 0.6947), (-0.7165, -0.9549, -0.7165), (-0.7165, -0.9549, 0.7165), (0.7166, -0.9549, 0.7165), (0.7166, -0.9549, -0.7165), (-0.6816, 0.6816, -0.9559), (-0.6816, -0.6816, -0.9559), (0.6816, 0.6816, -0.9559), (0.6816, -0.6816, -0.9559)], [], [(3, 2, 14, 17), (6, 8, 32, 30), (0, 2, 6, 7), (10, 13, 37, 34), (16, 17, 49, 48), (0, 1, 16, 15), (1, 3, 17, 16), (2, 0, 15, 14), (18, 21, 53, 50), (1, 0, 7, 18, 19), (25, 4, 9, 24), (7, 9, 21, 18), (25, 24, 40, 41), (9, 8, 23, 24), (26, 29, 45, 42), (8, 6, 27, 28), (31, 30, 54, 55), (8, 9, 33, 32), (7, 6, 30, 31), (9, 7, 31, 33), (36, 35, 34, 37), (12, 11, 35, 36), (13, 12, 36, 37), (11, 10, 34, 35), (39, 38, 41, 40), (24, 23, 39, 40), (22, 25, 41, 38), (23, 22, 38, 39), (43, 42, 45, 44), (27, 26, 42, 43), (29, 28, 44, 45), (28, 27, 43, 44), (47, 48, 49, 46), (14, 15, 47, 46), (17, 14, 46, 49), (15, 16, 48, 47), (53, 52, 51, 50), (19, 18, 50, 51), (20, 19, 51, 52), (21, 20, 52, 53), (54, 56, 57, 55), (33, 31, 55, 57), (30, 32, 56, 54), (32, 33, 57, 56), (4, 25, 22, 5), (22, 23, 8, 5), (29, 5, 8, 28), (5, 29, 26, 3), (26, 27, 6, 3), (21, 9, 4, 20), (1, 19, 20, 4), (5, 3, 11, 12), (4, 5, 12, 13), (1, 4, 13, 10), (3, 1, 10, 11)])
_uv = me_cube_001.uv_layers.new(name='UVMap')
_uv.uv.foreach_set('vector', [0.02618, 0.9082, 0.02631, 0.08564, 0.1579, 0.2173, 0.1578, 0.7766, 0.02417, 0.08464, 0.851, 0.08464, 0.7193, 0.2163, 0.1558, 0.2163, 0.8656, 0.08656, 0.02905, 0.08643, 0.02893, 0.07183, 0.8655, 0.07196, 0.9154, 0.518, 0.9154, 0.9835, 0.8915, 0.9835, 0.8915, 0.518, 0.8901, 0.9814, 0.8901, 0.5166, 0.9119, 0.5166, 0.9119, 0.9814, 0.8489, 0.08576, 0.8487, 0.9083, 0.7171, 0.7767, 0.7172, 0.2174, 0.8487, 0.9083, 0.02618, 0.9082, 0.1578, 0.7766, 0.7171, 0.7767, 0.02631, 0.08564, 0.8489, 0.08576, 0.7172, 0.2174, 0.1579, 0.2173, 0.9171, 0.9835, 0.9171, 0.5042, 0.9394, 0.5042, 0.9394, 0.9835, 0.8534, 0.9062, 0.04016, 0.9123, 0.03804, 0.9102, 0.1599, 0.7898, 0.7315, 0.7857, 0.1577, 0.7784, 0.02982, 0.9063, 0.02982, 0.08714, 0.1577, 0.215, 0.03804, 0.9102, 0.03813, 0.09673, 0.1594, 0.2177, 0.1599, 0.7898, 0.8886, 0.5119, 0.8886, 0.04184, 0.9131, 0.04184, 0.9131, 0.5119, 0.02982, 0.08714, 0.849, 0.08714, 0.7211, 0.215, 0.1577, 0.215, 0.941, 0.9691, 0.941, 0.5055, 0.9664, 0.5055, 0.9664, 0.9691, 0.8547, 0.9133, 0.02531, 0.9133, 0.1587, 0.7799, 0.7213, 0.7799, 0.889, 0.9795, 0.889, 0.5137, 0.9151, 0.5137, 0.9151, 0.9795, 0.851, 0.08464, 0.851, 0.9114, 0.7193, 0.7798, 0.7193, 0.2163, 0.02417, 0.9114, 0.02417, 0.08464, 0.1558, 0.2163, 0.1558, 0.7798, 0.851, 0.9114, 0.02417, 0.9114, 0.1558, 0.7798, 0.7193, 0.7798, 0.7033, 0.7671, 0.1768, 0.7671, 0.1768, 0.2406, 0.7033, 0.2406, 0.8943, 0.5215, 0.8943, 0.05602, 0.9182, 0.05602, 0.9182, 0.5215, 0.8943, 0.9871, 0.8943, 0.5215, 0.9182, 0.5215, 0.9182, 0.9871, 0.9154, 0.05248, 0.9154, 0.518, 0.8915, 0.518, 0.8915, 0.05248, 0.7117, 0.2457, 0.7117, 0.7774, 0.18, 0.7774, 0.18, 0.2457, 0.9393, 0.04184, 0.9393, 0.5119, 0.9148, 0.5119, 0.9148, 0.04184, 0.8886, 0.982, 0.8886, 0.5119, 0.9131, 0.5119, 0.9131, 0.982, 0.9393, 0.5119, 0.9393, 0.982, 0.9148, 0.982, 0.9148, 0.5119, 0.1788, 0.7706, 0.1788, 0.2463, 0.7032, 0.2463, 0.7032, 0.7706, 0.9134, 0.5149, 0.9134, 0.9785, 0.8881, 0.9785, 0.8881, 0.5149, 0.941, 0.5055, 0.941, 0.04184, 0.9664, 0.04184, 0.9664, 0.5055, 0.9134, 0.05127, 0.9134, 0.5149, 0.8881, 0.5149, 0.8881, 0.05127, 0.1813, 0.7663, 0.1813, 0.2406, 0.707, 0.2406, 0.707, 0.7663, 0.963, 0.054, 0.963, 0.5188, 0.9412, 0.5188, 0.9412, 0.054, 0.8901, 0.5166, 0.8901, 0.05185, 0.9119, 0.05185, 0.9119, 0.5166, 0.963, 0.5188, 0.963, 0.9835, 0.9412, 0.9835, 0.9412, 0.5188, 0.7158, 0.2344, 0.7158, 0.7766, 0.1736, 0.7766, 0.1736, 0.2344, 0.9422, 0.5077, 0.9422, 0.9871, 0.9199, 0.9871, 0.9199, 0.5077, 0.9422, 0.02834, 0.9422, 0.5077, 0.9199, 0.5077, 0.9199, 0.02834, 0.9171, 0.5042, 0.9171, 0.02479, 0.9394, 0.02479, 0.9394, 0.5042, 0.7048, 0.7675, 0.1779, 0.7675, 0.1779, 0.2406, 0.7048, 0.2406, 0.9429, 0.5137, 0.9429, 0.9795, 0.9169, 0.9795, 0.9169, 0.5137, 0.889, 0.5137, 0.889, 0.04782, 0.9151, 0.04782, 0.9151, 0.5137, 0.9429, 0.04782, 0.9429, 0.5137, 0.9169, 0.5137, 0.9169, 0.04782, 0.02982, 0.9063, 0.1577, 0.7784, 0.7211, 0.7784, 0.849, 0.9063, 0.7211, 0.7784, 0.7211, 0.215, 0.849, 0.08714, 0.849, 0.9063, 0.7213, 0.2174, 0.8547, 0.08399, 0.8547, 0.9133, 0.7213, 0.7799, 0.8547, 0.08399, 0.7213, 0.2174, 0.1587, 0.2174, 0.02531, 0.08399, 0.1587, 0.2174, 0.1587, 0.7799, 0.02531, 0.9133, 0.02531, 0.08399, 0.1594, 0.2177, 0.03813, 0.09673, 0.8499, 0.09439, 0.7292, 0.216, 0.8534, 0.9062, 0.7315, 0.7857, 0.7292, 0.216, 0.8499, 0.09439, 0.02364, 0.08917, 0.8504, 0.08917, 0.7186, 0.221, 0.1555, 0.221, 0.02364, 0.916, 0.02364, 0.08917, 0.1555, 0.221, 0.1555, 0.7841, 0.8504, 0.916, 0.02364, 0.916, 0.1555, 0.7841, 0.7186, 0.7841, 0.8504, 0.08917, 0.8504, 0.916, 0.7186, 0.7841, 0.7186, 0.221])
me_cube_001.materials.append(mat_crate)
me_cube_001.use_remesh_preserve_volume = False
me_cube_001.use_remesh_preserve_attributes = False
me_cube_001.use_mirror_vertex_groups = False
me_cube_001.update()

# ---- objects
ob_cylinder_001 = bpy.data.objects.new('Cylinder.001', me_cylinder_001)
ob_crate_002 = bpy.data.objects.new('crate.002', me_cube_003)
ob_plane = bpy.data.objects.new('Plane', me_plane)
ob_cone_002 = bpy.data.objects.new('Cone.002', me_cone_002)
ob_cone_001 = bpy.data.objects.new('Cone.001', me_cone_001)
ob_cone = bpy.data.objects.new('Cone', me_cone)
ob_crate_001 = bpy.data.objects.new('crate.001', me_cube_002)
ob_cylinder = bpy.data.objects.new('Cylinder', me_cylinder)
ob_area = bpy.data.objects.new('Area', light_area)
ob_crate = bpy.data.objects.new('crate', me_cube_001)

# ---- transforms, parenting, visibility, modifiers, constraints
ob_cylinder_001.location = (0.3093, -0.7233, 0.4704)
ob_cylinder_001.rotation_euler = (0.0, -0.0, -2.091)
ob_cylinder_001.lineart.crease_threshold = 0.0
_m = ob_cylinder_001.modifiers.new('EdgeSplit', 'EDGE_SPLIT')
_m.use_edge_angle = False
ob_crate_002.location = (-5.559, -0.6551, 1.005)
ob_crate_002.rotation_euler = (0.0, -0.0, 0.1575)
ob_crate_002.lineart.crease_threshold = 0.0
ob_plane.location = (-2.192, 0.0, 0.02679)
ob_plane.scale = (4.0, 4.0, 4.0)
ob_plane.lineart.crease_threshold = 0.0
ob_cone_002.location = (-2.622, -1.13, 0.6671)
ob_cone_002.rotation_euler = (0.0, -0.0, -1.543)
ob_cone_002.scale = (2.006, 2.006, 2.006)
ob_cone_002.lineart.crease_threshold = 0.0
ob_cone_001.location = (-2.558, 1.182, 0.4769)
ob_cone_001.rotation_euler = (0.0, -0.0, -0.7879)
ob_cone_001.scale = (1.419, 1.419, 1.419)
ob_cone_001.lineart.crease_threshold = 0.0
ob_cone.location = (-1.22, -1.649, 0.5854)
ob_cone.scale = (1.762, 1.762, 1.762)
ob_cone.lineart.crease_threshold = 0.0
ob_crate_001.location = (-3.178, 3.127, 0.7427)
ob_crate_001.rotation_euler = (-0.005128, 0.02049, -0.3086)
ob_crate_001.scale = (0.75, 0.75, 0.75)
ob_crate_001.lineart.crease_threshold = 0.0
ob_cylinder.location = (0.6223, 1.231, 0.0)
ob_cylinder.lineart.crease_threshold = 0.0
ob_area.location = (1.248, -0.1911, 2.065)
ob_area.rotation_euler = (-0.1312, 0.05161, -1.282)
ob_area.lineart.crease_threshold = 0.0
ob_crate.location = (-3.304, 0.0, 1.005)
ob_crate.lineart.crease_threshold = 0.0

# ---- collection membership
col_collection_1.objects.link(ob_cylinder_001)
col_collection_1.objects.link(ob_crate_002)
col_collection_1.objects.link(ob_plane)
col_collection_1.objects.link(ob_cone_002)
col_collection_1.objects.link(ob_cone_001)
col_collection_1.objects.link(ob_cone)
col_collection_1.objects.link(ob_crate_001)
col_collection_1.objects.link(ob_cylinder)
col_collection_1.objects.link(ob_area)
col_collection_1.objects.link(ob_crate)

# ---- scene / render settings (as saved in the file)
scene.frame_start = 1; scene.frame_end = 250; scene.frame_set(59)
scene.render.engine = 'CYCLES'
scene.render.resolution_percentage = 50
scene.render.dither_intensity = 0.0
scene.cycles.use_denoising = False
scene.cycles.samples = 128
scene.cycles.sampling_pattern = 'TABULATED_SOBOL'
scene.cycles.use_adaptive_sampling = False
scene.cycles.use_light_tree = False
scene.cycles.blur_glossy = 0.0
scene.cycles.sample_clamp_indirect = 0.0
scene.view_settings.view_transform = 'Standard'
bpy.context.view_layer.update()

# ---- added for rendering (the .blend has no active camera): camera
cam_auto = bpy.data.cameras.new('AutoCamera')
cam_auto.lens = 50.0
cam_auto.sensor_width = 36.0
cam_auto.clip_end = 1000.0
ob_auto_camera = bpy.data.objects.new('AutoCamera', cam_auto)
scene.collection.objects.link(ob_auto_camera)
ob_auto_camera.location = (13.123, -18.3785, 13.2375)
ob_auto_camera.rotation_euler = (1.09748, -7.21219e-08, 0.694738)
scene.camera = ob_auto_camera
bpy.context.view_layer.update()

